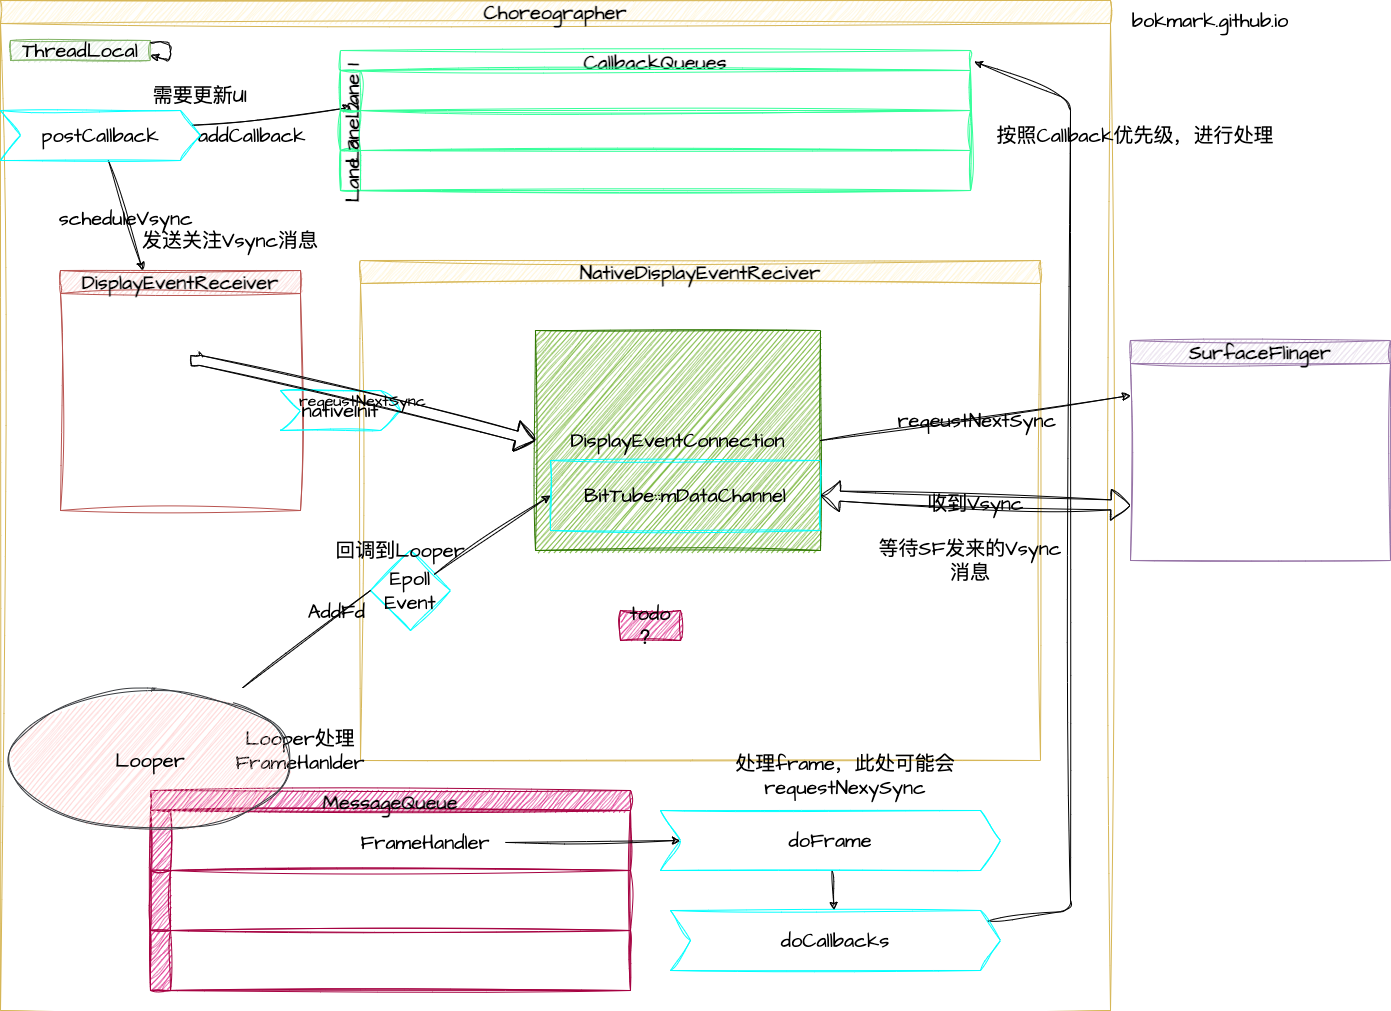

The diagram above was exported from draw.io. Its source (the exported page's mxGraphModel, read from the mxfile embedded in the PNG):
<mxGraphModel dx="1245" dy="1474" grid="1" gridSize="10" guides="1" tooltips="1" connect="1" arrows="1" fold="1" page="1" pageScale="1" pageWidth="1920" pageHeight="1200" background="#FFFFFF" math="1" shadow="0">
  <root>
    <mxCell id="0" />
    <mxCell id="1" parent="0" />
    <mxCell id="3" value="Choreographer" style="swimlane;whiteSpace=wrap;sketch=1;hachureGap=4;jiggle=2;curveFitting=1;fontFamily=Architects Daughter;fontSource=https%3A%2F%2Ffonts.googleapis.com%2Fcss%3Ffamily%3DArchitects%2BDaughter;fontSize=20;fillColor=#fff2cc;strokeColor=#d6b656;labelBackgroundColor=none;fontColor=#000000;" parent="1" vertex="1">
      <mxGeometry x="60" y="40" width="1110" height="1010" as="geometry" />
    </mxCell>
    <mxCell id="48" value="MessageQueue" style="swimlane;childLayout=stackLayout;resizeParent=1;resizeParentMax=0;horizontal=1;startSize=20;horizontalStack=0;glass=0;labelBackgroundColor=none;sketch=1;hachureGap=4;jiggle=2;curveFitting=1;strokeColor=#A50040;fontFamily=Architects Daughter;fontSource=https%3A%2F%2Ffonts.googleapis.com%2Fcss%3Ffamily%3DArchitects%2BDaughter;fontSize=20;fontColor=#000000;fillColor=#d80073;" parent="3" vertex="1">
      <mxGeometry x="150" y="790" width="480" height="200" as="geometry" />
    </mxCell>
    <mxCell id="49" value="" style="swimlane;startSize=20;horizontal=0;glass=0;labelBackgroundColor=none;sketch=1;hachureGap=4;jiggle=2;curveFitting=1;strokeColor=#A50040;fontFamily=Architects Daughter;fontSource=https%3A%2F%2Ffonts.googleapis.com%2Fcss%3Ffamily%3DArchitects%2BDaughter;fontSize=20;fontColor=#000000;fillColor=#d80073;" parent="48" vertex="1">
      <mxGeometry y="20" width="480" height="60" as="geometry" />
    </mxCell>
    <mxCell id="61" value="FrameHandler" style="text;align=center;verticalAlign=middle;resizable=0;points=[];autosize=1;strokeColor=none;fillColor=none;fontSize=20;fontFamily=Architects Daughter;fontColor=#000000;sketch=1;hachureGap=4;jiggle=2;curveFitting=1;fontSource=https%3A%2F%2Ffonts.googleapis.com%2Fcss%3Ffamily%3DArchitects%2BDaughter;labelBackgroundColor=none;" parent="49" vertex="1">
      <mxGeometry x="200" y="10" width="150" height="40" as="geometry" />
    </mxCell>
    <mxCell id="50" value="" style="swimlane;startSize=20;horizontal=0;glass=0;labelBackgroundColor=none;sketch=1;hachureGap=4;jiggle=2;curveFitting=1;strokeColor=#A50040;fontFamily=Architects Daughter;fontSource=https%3A%2F%2Ffonts.googleapis.com%2Fcss%3Ffamily%3DArchitects%2BDaughter;fontSize=20;fontColor=#000000;fillColor=#d80073;" parent="48" vertex="1">
      <mxGeometry y="80" width="480" height="60" as="geometry" />
    </mxCell>
    <mxCell id="51" value="" style="swimlane;startSize=20;horizontal=0;glass=0;labelBackgroundColor=none;sketch=1;hachureGap=4;jiggle=2;curveFitting=1;strokeColor=#A50040;fontFamily=Architects Daughter;fontSource=https%3A%2F%2Ffonts.googleapis.com%2Fcss%3Ffamily%3DArchitects%2BDaughter;fontSize=20;fontColor=#000000;fillColor=#d80073;" parent="48" vertex="1">
      <mxGeometry y="140" width="480" height="60" as="geometry" />
    </mxCell>
    <mxCell id="5" value="ThreadLocal" style="rounded=0;whiteSpace=wrap;hachureGap=4;fontFamily=Architects Daughter;fontSource=https%3A%2F%2Ffonts.googleapis.com%2Fcss%3Ffamily%3DArchitects%2BDaughter;fontSize=20;fillColor=#d5e8d4;strokeColor=#82b366;sketch=1;curveFitting=1;jiggle=2;labelBackgroundColor=none;fontColor=#000000;" parent="3" vertex="1">
      <mxGeometry x="10" y="40" width="140" height="20" as="geometry" />
    </mxCell>
    <mxCell id="6" value="" style="edgeStyle=none;sketch=1;hachureGap=4;jiggle=2;curveFitting=1;entryX=1;entryY=0.75;entryDx=0;entryDy=0;fontFamily=Architects Daughter;fontSource=https%3A%2F%2Ffonts.googleapis.com%2Fcss%3Ffamily%3DArchitects%2BDaughter;fontSize=16;labelBackgroundColor=none;fontColor=#000000;strokeColor=#000000;" parent="3" source="5" target="5" edge="1">
      <mxGeometry relative="1" as="geometry" />
    </mxCell>
    <mxCell id="34" value="DisplayEventReceiver" style="swimlane;whiteSpace=wrap;glass=0;sketch=1;hachureGap=4;jiggle=2;curveFitting=1;strokeColor=#b85450;fontFamily=Architects Daughter;fontSource=https%3A%2F%2Ffonts.googleapis.com%2Fcss%3Ffamily%3DArchitects%2BDaughter;fontSize=20;fillColor=#f8cecc;labelBackgroundColor=none;fontColor=#000000;" parent="3" vertex="1">
      <mxGeometry x="60" y="270" width="240" height="240" as="geometry" />
    </mxCell>
    <mxCell id="39" value="NativeDisplayEventReciver" style="swimlane;whiteSpace=wrap;glass=0;labelBackgroundColor=none;sketch=1;hachureGap=4;jiggle=2;curveFitting=1;strokeColor=#d6b656;fontFamily=Architects Daughter;fontSource=https%3A%2F%2Ffonts.googleapis.com%2Fcss%3Ffamily%3DArchitects%2BDaughter;fontSize=20;fillColor=#fff2cc;fontColor=#000000;" parent="3" vertex="1">
      <mxGeometry x="360" y="260" width="680" height="500" as="geometry" />
    </mxCell>
    <mxCell id="26" value="DisplayEventConnection" style="whiteSpace=wrap;fontSize=20;fontFamily=Architects Daughter;fillColor=#60a917;strokeColor=#2D7600;fontColor=#000000;glass=0;sketch=1;hachureGap=4;jiggle=2;curveFitting=1;fontSource=https%3A%2F%2Ffonts.googleapis.com%2Fcss%3Ffamily%3DArchitects%2BDaughter;labelBackgroundColor=none;" parent="39" vertex="1">
      <mxGeometry x="175" y="70" width="285" height="220" as="geometry" />
    </mxCell>
    <mxCell id="30" value="BitTube::mDataChannel" style="whiteSpace=wrap;fontSize=20;fontFamily=Architects Daughter;fillColor=none;strokeColor=#00FFFF;fontColor=#000000;glass=0;sketch=1;hachureGap=4;jiggle=2;curveFitting=1;fontSource=https%3A%2F%2Ffonts.googleapis.com%2Fcss%3Ffamily%3DArchitects%2BDaughter;labelBackgroundColor=none;" parent="39" vertex="1">
      <mxGeometry x="190" y="200" width="270" height="70" as="geometry" />
    </mxCell>
    <mxCell id="38" value="nativeInit" style="shape=step;perimeter=stepPerimeter;whiteSpace=wrap;fixedSize=1;glass=0;labelBackgroundColor=none;sketch=1;hachureGap=4;jiggle=2;curveFitting=1;strokeColor=#00FFFF;fontFamily=Architects Daughter;fontSource=https%3A%2F%2Ffonts.googleapis.com%2Fcss%3Ffamily%3DArchitects%2BDaughter;fontSize=20;fontColor=#000000;fillColor=none;" parent="39" vertex="1">
      <mxGeometry x="-80" y="130" width="120" height="40" as="geometry" />
    </mxCell>
    <mxCell id="52" value="Epoll&#10;Event" style="rhombus;whiteSpace=wrap;glass=0;labelBackgroundColor=none;sketch=1;hachureGap=4;jiggle=2;curveFitting=1;strokeColor=#00FFFF;fontFamily=Architects Daughter;fontSource=https%3A%2F%2Ffonts.googleapis.com%2Fcss%3Ffamily%3DArchitects%2BDaughter;fontSize=20;fontColor=#000000;fillColor=none;" parent="39" vertex="1">
      <mxGeometry x="10" y="290" width="80" height="80" as="geometry" />
    </mxCell>
    <mxCell id="43" value="" style="edgeStyle=none;sketch=1;hachureGap=4;jiggle=2;curveFitting=1;entryX=0;entryY=0.5;entryDx=0;entryDy=0;fontFamily=Architects Daughter;fontSource=https%3A%2F%2Ffonts.googleapis.com%2Fcss%3Ffamily%3DArchitects%2BDaughter;fontSize=16;fontColor=#000000;startArrow=none;labelBackgroundColor=none;strokeColor=#000000;" parent="39" source="52" target="30" edge="1">
      <mxGeometry relative="1" as="geometry" />
    </mxCell>
    <mxCell id="76" value="等待SF发来的Vsync消息" style="text;strokeColor=none;fillColor=none;align=center;verticalAlign=middle;whiteSpace=wrap;rounded=0;glass=0;labelBackgroundColor=none;sketch=1;hachureGap=4;jiggle=2;curveFitting=1;fontFamily=Architects Daughter;fontSource=https%3A%2F%2Ffonts.googleapis.com%2Fcss%3Ffamily%3DArchitects%2BDaughter;fontSize=20;fontColor=#000000;" parent="39" vertex="1">
      <mxGeometry x="510" y="290" width="200" height="20" as="geometry" />
    </mxCell>
    <mxCell id="77" value="Looper处理FrameHanlder" style="text;strokeColor=none;fillColor=none;align=center;verticalAlign=middle;whiteSpace=wrap;rounded=0;glass=0;labelBackgroundColor=none;sketch=1;hachureGap=4;jiggle=2;curveFitting=1;fontFamily=Architects Daughter;fontSource=https%3A%2F%2Ffonts.googleapis.com%2Fcss%3Ffamily%3DArchitects%2BDaughter;fontSize=20;fontColor=#000000;" parent="39" vertex="1">
      <mxGeometry x="-160" y="480" width="200" height="20" as="geometry" />
    </mxCell>
    <mxCell id="79" value="回调到Looper" style="text;strokeColor=none;fillColor=none;align=center;verticalAlign=middle;whiteSpace=wrap;rounded=0;glass=0;labelBackgroundColor=none;sketch=1;hachureGap=4;jiggle=2;curveFitting=1;fontFamily=Architects Daughter;fontSource=https%3A%2F%2Ffonts.googleapis.com%2Fcss%3Ffamily%3DArchitects%2BDaughter;fontSize=20;fontColor=#000000;" parent="39" vertex="1">
      <mxGeometry x="-60" y="280" width="200" height="20" as="geometry" />
    </mxCell>
    <mxCell id="84" value="todo ？" style="text;html=1;strokeColor=#A50040;fillColor=#d80073;align=center;verticalAlign=middle;whiteSpace=wrap;rounded=0;sketch=1;hachureGap=4;jiggle=2;curveFitting=1;fontFamily=Architects Daughter;fontSource=https%3A%2F%2Ffonts.googleapis.com%2Fcss%3Ffamily%3DArchitects%2BDaughter;fontSize=20;fontColor=#000000;" parent="39" vertex="1">
      <mxGeometry x="260" y="350" width="60" height="30" as="geometry" />
    </mxCell>
    <mxCell id="45" value="reqeustNextSync" style="shape=flexArrow;endArrow=classic;sketch=1;hachureGap=4;jiggle=2;curveFitting=1;fontFamily=Architects Daughter;fontSource=https%3A%2F%2Ffonts.googleapis.com%2Fcss%3Ffamily%3DArchitects%2BDaughter;fontSize=16;fontColor=#000000;entryX=0;entryY=0.5;entryDx=0;entryDy=0;labelBackgroundColor=none;strokeColor=#000000;" parent="3" target="26" edge="1">
      <mxGeometry width="50" height="50" relative="1" as="geometry">
        <mxPoint x="190" y="360" as="sourcePoint" />
        <mxPoint x="330" y="230" as="targetPoint" />
        <Array as="points">
          <mxPoint x="200" y="360" />
        </Array>
      </mxGeometry>
    </mxCell>
    <mxCell id="35" value="Looper" style="ellipse;whiteSpace=wrap;glass=0;labelBackgroundColor=none;sketch=1;hachureGap=4;jiggle=2;curveFitting=1;strokeColor=#36393d;fontFamily=Architects Daughter;fontSource=https%3A%2F%2Ffonts.googleapis.com%2Fcss%3Ffamily%3DArchitects%2BDaughter;fontSize=20;fillColor=#ffcccc;fontColor=#000000;" parent="3" vertex="1">
      <mxGeometry x="10" y="690" width="280" height="140" as="geometry" />
    </mxCell>
    <mxCell id="53" value="" style="edgeStyle=none;sketch=1;hachureGap=4;jiggle=2;curveFitting=1;entryX=0;entryY=0.5;entryDx=0;entryDy=0;fontFamily=Architects Daughter;fontSource=https%3A%2F%2Ffonts.googleapis.com%2Fcss%3Ffamily%3DArchitects%2BDaughter;fontSize=16;fontColor=#000000;endArrow=none;labelBackgroundColor=none;strokeColor=#000000;" parent="3" target="52" edge="1">
      <mxGeometry relative="1" as="geometry">
        <mxPoint x="242.1906451015925" y="687.3196313705187" as="sourcePoint" />
        <mxPoint x="590" y="595" as="targetPoint" />
      </mxGeometry>
    </mxCell>
    <mxCell id="54" value="AddFd" style="edgeLabel;align=center;verticalAlign=middle;resizable=0;points=[];fontSize=20;fontFamily=Architects Daughter;fontColor=#000000;labelBackgroundColor=none;" parent="53" vertex="1" connectable="0">
      <mxGeometry relative="1" as="geometry">
        <mxPoint x="30" y="-30" as="offset" />
      </mxGeometry>
    </mxCell>
    <mxCell id="62" value="" style="edgeStyle=none;sketch=1;hachureGap=4;jiggle=2;curveFitting=1;fontFamily=Architects Daughter;fontSource=https%3A%2F%2Ffonts.googleapis.com%2Fcss%3Ffamily%3DArchitects%2BDaughter;fontSize=16;fontColor=#000000;labelBackgroundColor=none;strokeColor=#000000;" parent="3" source="59" target="34" edge="1">
      <mxGeometry relative="1" as="geometry">
        <Array as="points" />
      </mxGeometry>
    </mxCell>
    <mxCell id="63" value="scheduleVsync" style="edgeLabel;align=center;verticalAlign=middle;resizable=0;points=[];fontSize=20;fontFamily=Architects Daughter;fontColor=#000000;labelBackgroundColor=none;" parent="62" vertex="1" connectable="0">
      <mxGeometry relative="1" as="geometry">
        <mxPoint as="offset" />
      </mxGeometry>
    </mxCell>
    <mxCell id="72" value="" style="edgeStyle=none;sketch=1;hachureGap=4;jiggle=2;curveFitting=1;entryX=0.017;entryY=-0.075;entryDx=0;entryDy=0;entryPerimeter=0;fontFamily=Architects Daughter;fontSource=https%3A%2F%2Ffonts.googleapis.com%2Fcss%3Ffamily%3DArchitects%2BDaughter;fontSize=16;fontColor=#000000;labelBackgroundColor=none;strokeColor=#000000;fillColor=#000000;" parent="3" source="59" target="70" edge="1">
      <mxGeometry relative="1" as="geometry" />
    </mxCell>
    <mxCell id="73" value="addCallback" style="edgeLabel;align=center;verticalAlign=middle;resizable=0;points=[];fontSize=20;fontFamily=Architects Daughter;fontColor=#000000;labelBackgroundColor=none;" parent="72" vertex="1" connectable="0">
      <mxGeometry relative="1" as="geometry">
        <mxPoint x="-20" y="17" as="offset" />
      </mxGeometry>
    </mxCell>
    <mxCell id="59" value="postCallback" style="shape=step;perimeter=stepPerimeter;whiteSpace=wrap;fixedSize=1;glass=0;labelBackgroundColor=none;sketch=1;hachureGap=4;jiggle=2;curveFitting=1;strokeColor=#00FFFF;fontFamily=Architects Daughter;fontSource=https%3A%2F%2Ffonts.googleapis.com%2Fcss%3Ffamily%3DArchitects%2BDaughter;fontSize=20;fontColor=#000000;fillColor=none;" parent="3" vertex="1">
      <mxGeometry y="110" width="200" height="50" as="geometry" />
    </mxCell>
    <mxCell id="66" value="" style="edgeStyle=none;sketch=1;hachureGap=4;jiggle=2;curveFitting=1;fontFamily=Architects Daughter;fontSource=https%3A%2F%2Ffonts.googleapis.com%2Fcss%3Ffamily%3DArchitects%2BDaughter;fontSize=16;fontColor=#000000;labelBackgroundColor=none;strokeColor=#000000;" parent="3" source="64" target="65" edge="1">
      <mxGeometry relative="1" as="geometry" />
    </mxCell>
    <mxCell id="64" value="doFrame" style="shape=step;perimeter=stepPerimeter;whiteSpace=wrap;fixedSize=1;glass=0;labelBackgroundColor=none;sketch=1;hachureGap=4;jiggle=2;curveFitting=1;strokeColor=#00FFFF;fontFamily=Architects Daughter;fontSource=https%3A%2F%2Ffonts.googleapis.com%2Fcss%3Ffamily%3DArchitects%2BDaughter;fontSize=20;fontColor=#000000;fillColor=none;" parent="3" vertex="1">
      <mxGeometry x="660" y="810" width="340" height="60" as="geometry" />
    </mxCell>
    <mxCell id="80" value="" style="edgeStyle=none;sketch=1;hachureGap=4;jiggle=2;curveFitting=1;entryX=1.006;entryY=0.079;entryDx=0;entryDy=0;entryPerimeter=0;fontFamily=Architects Daughter;fontSource=https%3A%2F%2Ffonts.googleapis.com%2Fcss%3Ffamily%3DArchitects%2BDaughter;fontSize=16;fontColor=#000000;labelBackgroundColor=none;strokeColor=#000000;" parent="3" source="65" target="68" edge="1">
      <mxGeometry relative="1" as="geometry">
        <Array as="points">
          <mxPoint x="1070" y="910" />
          <mxPoint x="1070" y="100" />
        </Array>
      </mxGeometry>
    </mxCell>
    <mxCell id="65" value="doCallbacks" style="shape=step;perimeter=stepPerimeter;whiteSpace=wrap;fixedSize=1;glass=0;labelBackgroundColor=none;sketch=1;hachureGap=4;jiggle=2;curveFitting=1;strokeColor=#00FFFF;fontFamily=Architects Daughter;fontSource=https%3A%2F%2Ffonts.googleapis.com%2Fcss%3Ffamily%3DArchitects%2BDaughter;fontSize=20;fontColor=#000000;fillColor=none;" parent="3" vertex="1">
      <mxGeometry x="670" y="910" width="330" height="60" as="geometry" />
    </mxCell>
    <mxCell id="68" value="CallbackQueues" style="swimlane;childLayout=stackLayout;resizeParent=1;resizeParentMax=0;horizontal=1;startSize=20;horizontalStack=0;glass=0;labelBackgroundColor=none;sketch=1;hachureGap=4;jiggle=2;curveFitting=1;strokeColor=#33FF99;fontFamily=Architects Daughter;fontSource=https%3A%2F%2Ffonts.googleapis.com%2Fcss%3Ffamily%3DArchitects%2BDaughter;fontSize=20;fontColor=#000000;fillColor=none;" parent="3" vertex="1">
      <mxGeometry x="340" y="50" width="630" height="140" as="geometry" />
    </mxCell>
    <mxCell id="69" value="Lane 1" style="swimlane;startSize=20;horizontal=0;glass=0;labelBackgroundColor=none;sketch=1;hachureGap=4;jiggle=2;curveFitting=1;strokeColor=#33FF99;fontFamily=Architects Daughter;fontSource=https%3A%2F%2Ffonts.googleapis.com%2Fcss%3Ffamily%3DArchitects%2BDaughter;fontSize=20;fontColor=#000000;fillColor=none;" parent="68" vertex="1">
      <mxGeometry y="20" width="630" height="40" as="geometry" />
    </mxCell>
    <mxCell id="70" value="Lane 2" style="swimlane;startSize=20;horizontal=0;glass=0;labelBackgroundColor=none;sketch=1;hachureGap=4;jiggle=2;curveFitting=1;strokeColor=#33FF99;fontFamily=Architects Daughter;fontSource=https%3A%2F%2Ffonts.googleapis.com%2Fcss%3Ffamily%3DArchitects%2BDaughter;fontSize=20;fontColor=#000000;fillColor=none;" parent="68" vertex="1">
      <mxGeometry y="60" width="630" height="40" as="geometry" />
    </mxCell>
    <mxCell id="71" value="Lane 3" style="swimlane;startSize=20;horizontal=0;glass=0;labelBackgroundColor=none;sketch=1;hachureGap=4;jiggle=2;curveFitting=1;strokeColor=#33FF99;fontFamily=Architects Daughter;fontSource=https%3A%2F%2Ffonts.googleapis.com%2Fcss%3Ffamily%3DArchitects%2BDaughter;fontSize=20;fontColor=#000000;fillColor=none;" parent="68" vertex="1">
      <mxGeometry y="100" width="630" height="40" as="geometry" />
    </mxCell>
    <mxCell id="74" value="需要更新UI" style="text;strokeColor=none;fillColor=none;align=center;verticalAlign=middle;whiteSpace=wrap;rounded=0;glass=0;labelBackgroundColor=none;sketch=1;hachureGap=4;jiggle=2;curveFitting=1;fontFamily=Architects Daughter;fontSource=https%3A%2F%2Ffonts.googleapis.com%2Fcss%3Ffamily%3DArchitects%2BDaughter;fontSize=20;fontColor=#000000;" parent="3" vertex="1">
      <mxGeometry x="120" y="80" width="160" height="30" as="geometry" />
    </mxCell>
    <mxCell id="75" value="发送关注Vsync消息" style="text;strokeColor=none;fillColor=none;align=center;verticalAlign=middle;whiteSpace=wrap;rounded=0;glass=0;labelBackgroundColor=none;sketch=1;hachureGap=4;jiggle=2;curveFitting=1;fontFamily=Architects Daughter;fontSource=https%3A%2F%2Ffonts.googleapis.com%2Fcss%3Ffamily%3DArchitects%2BDaughter;fontSize=20;fontColor=#000000;" parent="3" vertex="1">
      <mxGeometry x="130" y="230" width="200" height="20" as="geometry" />
    </mxCell>
    <mxCell id="81" value="处理frame，此处可能会requestNexySync" style="text;strokeColor=none;fillColor=none;align=center;verticalAlign=middle;whiteSpace=wrap;rounded=0;glass=0;labelBackgroundColor=none;sketch=1;hachureGap=4;jiggle=2;curveFitting=1;fontFamily=Architects Daughter;fontSource=https%3A%2F%2Ffonts.googleapis.com%2Fcss%3Ffamily%3DArchitects%2BDaughter;fontSize=20;fontColor=#000000;" parent="3" vertex="1">
      <mxGeometry x="700" y="770" width="290" height="10" as="geometry" />
    </mxCell>
    <mxCell id="18" value="bokmark.github.io" style="text;strokeColor=none;fillColor=none;align=center;verticalAlign=middle;whiteSpace=wrap;rounded=0;glass=0;sketch=1;hachureGap=4;jiggle=2;curveFitting=1;fontFamily=Architects Daughter;fontSource=https%3A%2F%2Ffonts.googleapis.com%2Fcss%3Ffamily%3DArchitects%2BDaughter;fontSize=20;fontColor=#000000;labelBackgroundColor=none;" parent="1" vertex="1">
      <mxGeometry x="1180" y="40" width="180" height="40" as="geometry" />
    </mxCell>
    <mxCell id="22" value="SurfaceFlinger" style="swimlane;whiteSpace=wrap;glass=0;sketch=1;hachureGap=4;jiggle=2;curveFitting=1;strokeColor=#9673a6;fontFamily=Architects Daughter;fontSource=https%3A%2F%2Ffonts.googleapis.com%2Fcss%3Ffamily%3DArchitects%2BDaughter;fontSize=20;fillColor=#e1d5e7;labelBackgroundColor=none;fontColor=#000000;" parent="1" vertex="1">
      <mxGeometry x="1190" y="380" width="260" height="220" as="geometry" />
    </mxCell>
    <mxCell id="28" value="" style="edgeStyle=none;sketch=1;hachureGap=4;jiggle=2;curveFitting=1;fontFamily=Architects Daughter;fontSource=https%3A%2F%2Ffonts.googleapis.com%2Fcss%3Ffamily%3DArchitects%2BDaughter;fontSize=16;fontColor=#000000;exitX=1;exitY=0.5;exitDx=0;exitDy=0;entryX=0;entryY=0.25;entryDx=0;entryDy=0;labelBackgroundColor=none;strokeColor=#000000;" parent="1" source="26" target="22" edge="1">
      <mxGeometry relative="1" as="geometry">
        <mxPoint x="1210" y="447.5" as="targetPoint" />
      </mxGeometry>
    </mxCell>
    <mxCell id="46" value="reqeustNextSync" style="edgeLabel;align=center;verticalAlign=middle;resizable=0;points=[];fontSize=20;fontFamily=Architects Daughter;fontColor=#000000;labelBackgroundColor=none;" parent="28" vertex="1" connectable="0">
      <mxGeometry relative="1" as="geometry">
        <mxPoint x="1" as="offset" />
      </mxGeometry>
    </mxCell>
    <mxCell id="33" value="" style="shape=flexArrow;endArrow=classic;startArrow=classic;sketch=1;hachureGap=4;jiggle=2;curveFitting=1;fontFamily=Architects Daughter;fontSource=https%3A%2F%2Ffonts.googleapis.com%2Fcss%3Ffamily%3DArchitects%2BDaughter;fontSize=16;fontColor=#000000;entryX=0;entryY=0.75;entryDx=0;entryDy=0;exitX=1;exitY=0.5;exitDx=0;exitDy=0;labelBackgroundColor=none;strokeColor=#000000;" parent="1" source="30" target="22" edge="1">
      <mxGeometry width="100" height="100" relative="1" as="geometry">
        <mxPoint x="1000" y="410" as="sourcePoint" />
        <mxPoint x="1100" y="310" as="targetPoint" />
      </mxGeometry>
    </mxCell>
    <mxCell id="47" value="收到Vsync" style="edgeLabel;align=center;verticalAlign=middle;resizable=0;points=[];fontSize=20;fontFamily=Architects Daughter;fontColor=#000000;labelBackgroundColor=none;" parent="33" vertex="1" connectable="0">
      <mxGeometry relative="1" as="geometry">
        <mxPoint as="offset" />
      </mxGeometry>
    </mxCell>
    <mxCell id="56" value="" style="edgeStyle=none;sketch=1;hachureGap=4;jiggle=2;curveFitting=1;fontFamily=Architects Daughter;fontSource=https%3A%2F%2Ffonts.googleapis.com%2Fcss%3Ffamily%3DArchitects%2BDaughter;fontSize=16;fontColor=#000000;labelBackgroundColor=none;strokeColor=#000000;" parent="1" edge="1">
      <mxGeometry relative="1" as="geometry">
        <mxPoint x="740" y="880" as="targetPoint" />
        <mxPoint x="565" y="881.9736842105262" as="sourcePoint" />
      </mxGeometry>
    </mxCell>
    <mxCell id="82" value="按照Callback优先级，进行处理" style="text;strokeColor=none;fillColor=none;align=center;verticalAlign=middle;whiteSpace=wrap;rounded=0;glass=0;labelBackgroundColor=none;sketch=1;hachureGap=4;jiggle=2;curveFitting=1;fontFamily=Architects Daughter;fontSource=https%3A%2F%2Ffonts.googleapis.com%2Fcss%3Ffamily%3DArchitects%2BDaughter;fontSize=20;fontColor=#000000;" parent="1" vertex="1">
      <mxGeometry x="1050" y="170" width="290" height="10" as="geometry" />
    </mxCell>
  </root>
</mxGraphModel>